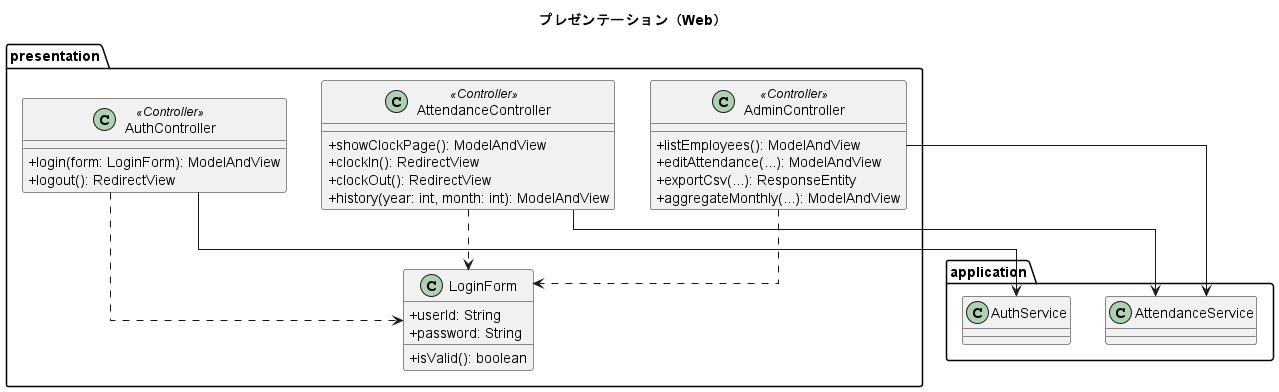

The diagram above was rendered by PlantUML. Its source (embedded in the PNG):
@startuml
title 勤怠管理アプリ クラス図（読みやすさ優先・分割）
top to bottom direction
skinparam shadowing false
skinparam linetype ortho
skinparam classAttributeIconSize 0
skinparam classFontSize 12
skinparam classAttributeFontSize 11
hide circle

'================== Page 1: パッケージ概要 ==================
package domain {}
package application {}
package presentation {}
package infrastructure {}

newpage
title ドメイン

'================== Page 2: domain ==================
package domain {
  enum UserRole {
    EMPLOYEE
    ADMIN
  }
  enum AttendanceStatus {
    NOT_CLOCKED_IN
    CLOCKED_IN
    CLOCKED_OUT
  }

  class User <<Entity>> {
    - id: Long
    - userId: String
    - passwordHash: String
    - name: String
    - role: UserRole
    + getUserId(): String
    + getName(): String
    + getRole(): UserRole
  }

  class AttendanceRecord <<Entity>> {
    - id: Long
    - user: User
    - date: LocalDate
    - clockInTime: LocalDateTime
    - clockOutTime: LocalDateTime
    + getWorkingDuration(): Duration
    + isClockedIn(): boolean
    + isClockedOut(): boolean
  }

  User "1" o-- "0..*" AttendanceRecord : 所有
}

note right of AttendanceRecord
DB保存: 秒精度 (yyyy-MM-dd HH:mm:ss)
表示: 分単位（秒切捨て）, TZ=JST
1日1回 出勤/退勤のみ
end note

newpage
title アプリケーション（サービス）

'================== Page 3: application ==================
package application {
  class AuthService <<Service>> {
    + authenticate(userId: String, pw: String): boolean
    + currentUser(session: Session): User
  }

  class AttendanceService <<Service>> {
    + clockIn(userId: String): void
    + clockOut(userId: String): void
    + todayStatus(userId: String): AttendanceStatus
    + history(userId: String, ym: YearMonth): List<AttendanceRecord>
  }

  class CsvExporter <<Utility>> {
    + exportAttendance(records: List<AttendanceRecord>): File
  }
}

AuthService --> infrastructure.UserRepository : queries
AttendanceService --> infrastructure.AttendanceRecordRepository : queries
AttendanceService --> infrastructure.UserRepository
CsvExporter ..> domain.AttendanceRecord

newpage
title プレゼンテーション（Web）

'================== Page 4: presentation ==================
package presentation {
  class LoginForm {
    + userId: String
    + password: String
    + isValid(): boolean
  }

  class AuthController <<Controller>> {
    + login(form: LoginForm): ModelAndView
    + logout(): RedirectView
  }

  class AttendanceController <<Controller>> {
    + showClockPage(): ModelAndView
    + clockIn(): RedirectView
    + clockOut(): RedirectView
    + history(year: int, month: int): ModelAndView
  }

  class AdminController <<Controller>> {
    + listEmployees(): ModelAndView
    + editAttendance(...): ModelAndView
    + exportCsv(...): ResponseEntity
    + aggregateMonthly(...): ModelAndView
  }
}

AuthController ..> LoginForm
AttendanceController ..> LoginForm
AdminController ..> LoginForm
AuthController --> application.AuthService
AttendanceController --> application.AttendanceService
AdminController --> application.AttendanceService

newpage
title インフラストラクチャ

'================== Page 5: infrastructure ==================
package infrastructure {
  interface UserRepository <<Repository>> {
    + findByUserId(userId: String): Optional<User>
    + save(u: User): User
  }

  interface AttendanceRecordRepository <<Repository>> {
    + findByUserAndMonth(user: User, ym: YearMonth): List<AttendanceRecord>
    + findTodayByUser(user: User, date: LocalDate): Optional<AttendanceRecord>
    + save(r: AttendanceRecord): AttendanceRecord
  }

  class Session <<Component>> {
    + id: String
    + user: User
    + expiresAt: LocalDateTime
    + isExpired(): boolean
  }

  class ErrorHandler <<Component>> {
    + handle(e: Exception): void
  }

  class Logger <<Utility>> {
    + info(msg: String): void
    + warn(msg: String): void
    + error(msg: String, t: Throwable): void
  }
}
@enduml